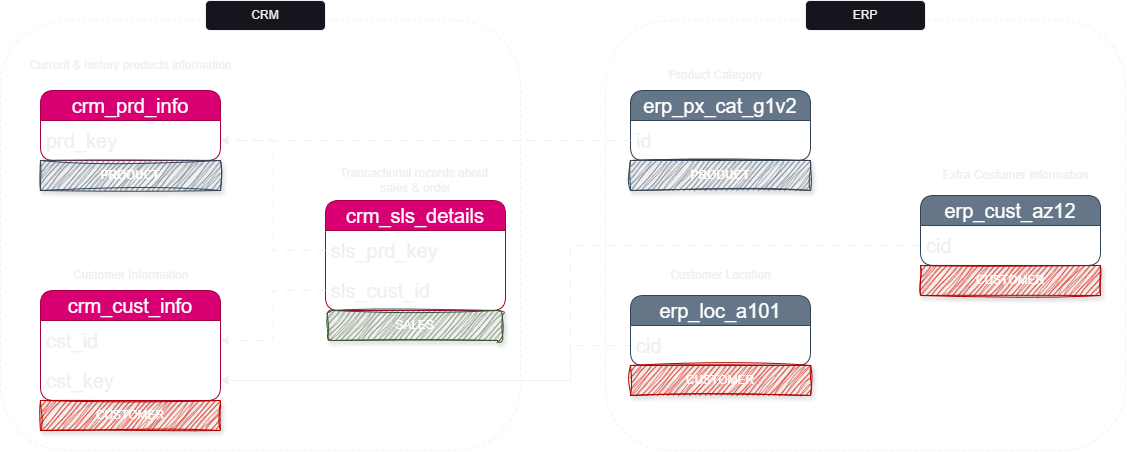

The diagram above was exported from draw.io. Its source (the exported page's mxGraphModel, read from the mxfile embedded in the PNG):
<mxGraphModel dx="1750" dy="1035" grid="1" gridSize="10" guides="1" tooltips="1" connect="1" arrows="1" fold="1" page="1" pageScale="1" pageWidth="1920" pageHeight="1200" math="0" shadow="0">
  <root>
    <mxCell id="0" />
    <mxCell id="1" parent="0" />
    <mxCell id="it-dY1sX6KetH1n9kR19-27" value="" style="rounded=1;whiteSpace=wrap;html=1;dashed=1;fillColor=none;container=0;" parent="1" vertex="1">
      <mxGeometry x="290" y="340" width="520" height="430" as="geometry" />
    </mxCell>
    <mxCell id="it-dY1sX6KetH1n9kR19-32" value="" style="rounded=1;whiteSpace=wrap;html=1;dashed=1;fillColor=none;container=0;" parent="1" vertex="1">
      <mxGeometry x="895" y="340" width="520" height="430" as="geometry" />
    </mxCell>
    <mxCell id="it-dY1sX6KetH1n9kR19-17" value="Product Category" style="text;html=1;align=center;verticalAlign=middle;resizable=0;points=[];autosize=1;strokeColor=none;fillColor=none;container=0;" parent="1" vertex="1">
      <mxGeometry x="945" y="380" width="120" height="30" as="geometry" />
    </mxCell>
    <mxCell id="it-dY1sX6KetH1n9kR19-18" value="erp_px_cat_g1v2" style="swimlane;fontStyle=0;childLayout=stackLayout;horizontal=1;startSize=30;horizontalStack=0;resizeParent=1;resizeParentMax=0;resizeLast=0;collapsible=1;marginBottom=0;whiteSpace=wrap;html=1;fillColor=#647687;fontColor=#ffffff;strokeColor=#314354;fontSize=20;rounded=1;container=0;" parent="1" vertex="1">
      <mxGeometry x="920" y="410" width="180" height="70" as="geometry" />
    </mxCell>
    <mxCell id="it-dY1sX6KetH1n9kR19-2" value="crm_cust_info" style="swimlane;fontStyle=0;childLayout=stackLayout;horizontal=1;startSize=30;horizontalStack=0;resizeParent=1;resizeParentMax=0;resizeLast=0;collapsible=1;marginBottom=0;whiteSpace=wrap;html=1;fillColor=#d80073;fontColor=#ffffff;strokeColor=#A50040;fontSize=20;rounded=1;container=0;" parent="1" vertex="1">
      <mxGeometry x="330" y="610" width="180" height="110" as="geometry" />
    </mxCell>
    <mxCell id="it-dY1sX6KetH1n9kR19-6" value="Customer Information" style="text;html=1;align=center;verticalAlign=middle;resizable=0;points=[];autosize=1;strokeColor=none;fillColor=none;container=0;" parent="1" vertex="1">
      <mxGeometry x="350" y="580" width="140" height="30" as="geometry" />
    </mxCell>
    <mxCell id="it-dY1sX6KetH1n9kR19-7" value="Current &amp;amp; history products information" style="text;html=1;align=center;verticalAlign=middle;resizable=0;points=[];autosize=1;strokeColor=none;fillColor=none;container=0;" parent="1" vertex="1">
      <mxGeometry x="305" y="370" width="230" height="30" as="geometry" />
    </mxCell>
    <mxCell id="it-dY1sX6KetH1n9kR19-8" value="crm_prd_info" style="swimlane;fontStyle=0;childLayout=stackLayout;horizontal=1;startSize=30;horizontalStack=0;resizeParent=1;resizeParentMax=0;resizeLast=0;collapsible=1;marginBottom=0;whiteSpace=wrap;html=1;fillColor=#d80073;fontColor=#ffffff;strokeColor=#A50040;fontSize=20;rounded=1;container=0;" parent="1" vertex="1">
      <mxGeometry x="330" y="410" width="180" height="70" as="geometry" />
    </mxCell>
    <mxCell id="it-dY1sX6KetH1n9kR19-21" value="crm_sls_details" style="swimlane;fontStyle=0;childLayout=stackLayout;horizontal=1;startSize=30;horizontalStack=0;resizeParent=1;resizeParentMax=0;resizeLast=0;collapsible=1;marginBottom=0;whiteSpace=wrap;html=1;fillColor=#d80073;fontColor=#ffffff;strokeColor=#A50040;fontSize=20;rounded=1;container=0;" parent="1" vertex="1">
      <mxGeometry x="615" y="520" width="180" height="110" as="geometry" />
    </mxCell>
    <mxCell id="it-dY1sX6KetH1n9kR19-28" value="CRM" style="rounded=1;whiteSpace=wrap;html=1;container=0;" parent="1" vertex="1">
      <mxGeometry x="495" y="320" width="120" height="30" as="geometry" />
    </mxCell>
    <mxCell id="it-dY1sX6KetH1n9kR19-33" value="ERP" style="rounded=1;whiteSpace=wrap;html=1;container=0;" parent="1" vertex="1">
      <mxGeometry x="1095" y="320" width="120" height="30" as="geometry" />
    </mxCell>
    <mxCell id="it-dY1sX6KetH1n9kR19-39" style="edgeStyle=orthogonalEdgeStyle;rounded=0;orthogonalLoop=1;jettySize=auto;html=1;flowAnimation=1;" parent="1" source="it-dY1sX6KetH1n9kR19-22" target="it-dY1sX6KetH1n9kR19-36" edge="1">
      <mxGeometry relative="1" as="geometry" />
    </mxCell>
    <mxCell id="it-dY1sX6KetH1n9kR19-42" style="edgeStyle=orthogonalEdgeStyle;rounded=0;orthogonalLoop=1;jettySize=auto;html=1;entryX=1;entryY=0.5;entryDx=0;entryDy=0;flowAnimation=1;" parent="1" source="it-dY1sX6KetH1n9kR19-26" target="it-dY1sX6KetH1n9kR19-3" edge="1">
      <mxGeometry relative="1" as="geometry" />
    </mxCell>
    <mxCell id="it-dY1sX6KetH1n9kR19-20" value="Transactional records about&amp;nbsp;&lt;div&gt;sales &amp;amp; order&lt;/div&gt;" style="text;html=1;align=center;verticalAlign=middle;resizable=0;points=[];autosize=1;strokeColor=none;fillColor=none;container=0;" parent="1" vertex="1">
      <mxGeometry x="615" y="480" width="180" height="40" as="geometry" />
    </mxCell>
    <mxCell id="it-dY1sX6KetH1n9kR19-51" style="edgeStyle=orthogonalEdgeStyle;rounded=0;orthogonalLoop=1;jettySize=auto;html=1;entryX=1;entryY=0.5;entryDx=0;entryDy=0;flowAnimation=1;" parent="1" source="it-dY1sX6KetH1n9kR19-19" target="it-dY1sX6KetH1n9kR19-36" edge="1">
      <mxGeometry relative="1" as="geometry">
        <Array as="points">
          <mxPoint x="820" y="460" />
          <mxPoint x="820" y="460" />
        </Array>
      </mxGeometry>
    </mxCell>
    <mxCell id="it-dY1sX6KetH1n9kR19-52" style="edgeStyle=orthogonalEdgeStyle;rounded=0;orthogonalLoop=1;jettySize=auto;html=1;flowAnimation=1;exitX=0;exitY=0.5;exitDx=0;exitDy=0;" parent="1" source="it-dY1sX6KetH1n9kR19-15" target="it-dY1sX6KetH1n9kR19-43" edge="1">
      <mxGeometry relative="1" as="geometry">
        <Array as="points">
          <mxPoint x="860" y="665" />
          <mxPoint x="860" y="700" />
        </Array>
      </mxGeometry>
    </mxCell>
    <mxCell id="it-dY1sX6KetH1n9kR19-53" style="edgeStyle=orthogonalEdgeStyle;rounded=0;orthogonalLoop=1;jettySize=auto;html=1;flowAnimation=1;" parent="1" source="it-dY1sX6KetH1n9kR19-12" target="it-dY1sX6KetH1n9kR19-43" edge="1">
      <mxGeometry relative="1" as="geometry" />
    </mxCell>
    <mxCell id="it-dY1sX6KetH1n9kR19-19" value="id" style="text;strokeColor=none;fillColor=none;align=left;verticalAlign=middle;spacingLeft=4;spacingRight=4;overflow=hidden;points=[[0,0.5],[1,0.5]];portConstraint=eastwest;rotatable=0;whiteSpace=wrap;html=1;fontSize=20;container=0;" parent="1" vertex="1">
      <mxGeometry x="920" y="440" width="180" height="40" as="geometry" />
    </mxCell>
    <mxCell id="it-dY1sX6KetH1n9kR19-3" value="cst_id" style="text;strokeColor=none;fillColor=none;align=left;verticalAlign=middle;spacingLeft=4;spacingRight=4;overflow=hidden;points=[[0,0.5],[1,0.5]];portConstraint=eastwest;rotatable=0;whiteSpace=wrap;html=1;fontSize=20;container=0;" parent="1" vertex="1">
      <mxGeometry x="330" y="640" width="180" height="40" as="geometry" />
    </mxCell>
    <mxCell id="it-dY1sX6KetH1n9kR19-43" value="cst_key" style="text;strokeColor=none;fillColor=none;align=left;verticalAlign=middle;spacingLeft=4;spacingRight=4;overflow=hidden;points=[[0,0.5],[1,0.5]];portConstraint=eastwest;rotatable=0;whiteSpace=wrap;html=1;fontSize=20;container=0;" parent="1" vertex="1">
      <mxGeometry x="330" y="680" width="180" height="40" as="geometry" />
    </mxCell>
    <mxCell id="it-dY1sX6KetH1n9kR19-36" value="prd_key" style="text;strokeColor=none;fillColor=none;align=left;verticalAlign=middle;spacingLeft=4;spacingRight=4;overflow=hidden;points=[[0,0.5],[1,0.5]];portConstraint=eastwest;rotatable=0;whiteSpace=wrap;html=1;fontSize=20;container=0;" parent="1" vertex="1">
      <mxGeometry x="330" y="440" width="180" height="40" as="geometry" />
    </mxCell>
    <mxCell id="it-dY1sX6KetH1n9kR19-22" value="sls_prd_key" style="text;strokeColor=none;fillColor=none;align=left;verticalAlign=middle;spacingLeft=4;spacingRight=4;overflow=hidden;points=[[0,0.5],[1,0.5]];portConstraint=eastwest;rotatable=0;whiteSpace=wrap;html=1;fontSize=20;container=0;" parent="1" vertex="1">
      <mxGeometry x="615" y="550" width="180" height="40" as="geometry" />
    </mxCell>
    <mxCell id="it-dY1sX6KetH1n9kR19-26" value="sls_cust_id" style="text;strokeColor=none;fillColor=none;align=left;verticalAlign=middle;spacingLeft=4;spacingRight=4;overflow=hidden;points=[[0,0.5],[1,0.5]];portConstraint=eastwest;rotatable=0;whiteSpace=wrap;html=1;fontSize=20;container=0;" parent="1" vertex="1">
      <mxGeometry x="615" y="590" width="180" height="40" as="geometry" />
    </mxCell>
    <mxCell id="J_EJxvOv_3s9-h6URCn4-2" value="&lt;b style=&quot;&quot;&gt;PRODUCT&lt;/b&gt;" style="text;html=1;strokeColor=#314354;fillColor=#647687;align=center;verticalAlign=middle;whiteSpace=wrap;overflow=hidden;fontColor=#ffffff;rounded=0;sketch=1;curveFitting=1;jiggle=2;shadow=1;glass=0;" parent="1" vertex="1">
      <mxGeometry x="330" y="480" width="180" height="30" as="geometry" />
    </mxCell>
    <mxCell id="J_EJxvOv_3s9-h6URCn4-3" value="&lt;b style=&quot;&quot;&gt;PRODUCT&lt;/b&gt;" style="text;html=1;strokeColor=#314354;fillColor=#647687;align=center;verticalAlign=middle;whiteSpace=wrap;overflow=hidden;fontColor=#ffffff;rounded=0;sketch=1;curveFitting=1;jiggle=2;shadow=1;glass=0;" parent="1" vertex="1">
      <mxGeometry x="920" y="480" width="180" height="30" as="geometry" />
    </mxCell>
    <mxCell id="J_EJxvOv_3s9-h6URCn4-6" value="CUSTOMER" style="text;html=1;strokeColor=#B20000;fillColor=#e51400;align=center;verticalAlign=middle;whiteSpace=wrap;overflow=hidden;fontColor=#ffffff;rounded=0;sketch=1;curveFitting=1;jiggle=2;shadow=1;glass=0;" parent="1" vertex="1">
      <mxGeometry x="330" y="720" width="180" height="30" as="geometry" />
    </mxCell>
    <mxCell id="J_EJxvOv_3s9-h6URCn4-7" value="SALES" style="text;html=1;strokeColor=#3A5431;fillColor=#6d8764;align=center;verticalAlign=middle;whiteSpace=wrap;overflow=hidden;fontColor=#ffffff;rounded=1;sketch=1;curveFitting=1;jiggle=2;shadow=1;glass=0;" parent="1" vertex="1">
      <mxGeometry x="617" y="630" width="175" height="30" as="geometry" />
    </mxCell>
    <mxCell id="J_EJxvOv_3s9-h6URCn4-9" value="" style="group" parent="1" vertex="1" connectable="0">
      <mxGeometry x="920" y="580" width="180" height="135" as="geometry" />
    </mxCell>
    <mxCell id="it-dY1sX6KetH1n9kR19-14" value="erp_loc_a101" style="swimlane;fontStyle=0;childLayout=stackLayout;horizontal=1;startSize=30;horizontalStack=0;resizeParent=1;resizeParentMax=0;resizeLast=0;collapsible=1;marginBottom=0;whiteSpace=wrap;html=1;fillColor=#647687;fontColor=#ffffff;strokeColor=#314354;fontSize=20;rounded=1;container=0;" parent="J_EJxvOv_3s9-h6URCn4-9" vertex="1">
      <mxGeometry y="35" width="180" height="70" as="geometry" />
    </mxCell>
    <mxCell id="it-dY1sX6KetH1n9kR19-16" value="Customer Location" style="text;html=1;align=center;verticalAlign=middle;resizable=0;points=[];autosize=1;strokeColor=none;fillColor=none;container=0;" parent="J_EJxvOv_3s9-h6URCn4-9" vertex="1">
      <mxGeometry x="30" width="120" height="30" as="geometry" />
    </mxCell>
    <mxCell id="it-dY1sX6KetH1n9kR19-15" value="cid" style="text;strokeColor=none;fillColor=none;align=left;verticalAlign=middle;spacingLeft=4;spacingRight=4;overflow=hidden;points=[[0,0.5],[1,0.5]];portConstraint=eastwest;rotatable=0;whiteSpace=wrap;html=1;fontSize=20;container=0;" parent="J_EJxvOv_3s9-h6URCn4-9" vertex="1">
      <mxGeometry y="65" width="180" height="40" as="geometry" />
    </mxCell>
    <mxCell id="J_EJxvOv_3s9-h6URCn4-4" value="CUSTOMER" style="text;html=1;strokeColor=#B20000;fillColor=#e51400;align=center;verticalAlign=middle;whiteSpace=wrap;overflow=hidden;fontColor=#ffffff;rounded=0;sketch=1;curveFitting=1;jiggle=2;shadow=1;glass=0;" parent="J_EJxvOv_3s9-h6URCn4-9" vertex="1">
      <mxGeometry y="105" width="180" height="30" as="geometry" />
    </mxCell>
    <mxCell id="J_EJxvOv_3s9-h6URCn4-10" value="" style="group" parent="1" vertex="1" connectable="0">
      <mxGeometry x="1210" y="480" width="180" height="135" as="geometry" />
    </mxCell>
    <mxCell id="it-dY1sX6KetH1n9kR19-11" value="erp_cust_az12" style="swimlane;fontStyle=0;childLayout=stackLayout;horizontal=1;startSize=30;horizontalStack=0;resizeParent=1;resizeParentMax=0;resizeLast=0;collapsible=1;marginBottom=0;whiteSpace=wrap;html=1;fillColor=#647687;fontColor=#ffffff;strokeColor=#314354;fontSize=20;rounded=1;container=0;" parent="J_EJxvOv_3s9-h6URCn4-10" vertex="1">
      <mxGeometry y="35" width="180" height="70" as="geometry" />
    </mxCell>
    <mxCell id="it-dY1sX6KetH1n9kR19-13" value="Extra Costumer information" style="text;html=1;align=center;verticalAlign=middle;resizable=0;points=[];autosize=1;strokeColor=none;fillColor=none;container=0;" parent="J_EJxvOv_3s9-h6URCn4-10" vertex="1">
      <mxGeometry x="10" width="170" height="30" as="geometry" />
    </mxCell>
    <mxCell id="it-dY1sX6KetH1n9kR19-12" value="cid" style="text;strokeColor=none;fillColor=none;align=left;verticalAlign=middle;spacingLeft=4;spacingRight=4;overflow=hidden;points=[[0,0.5],[1,0.5]];portConstraint=eastwest;rotatable=0;whiteSpace=wrap;html=1;fontSize=20;container=0;" parent="J_EJxvOv_3s9-h6URCn4-10" vertex="1">
      <mxGeometry y="65" width="180" height="40" as="geometry" />
    </mxCell>
    <mxCell id="J_EJxvOv_3s9-h6URCn4-5" value="CUSTOMER" style="text;html=1;strokeColor=#B20000;fillColor=#e51400;align=center;verticalAlign=middle;whiteSpace=wrap;overflow=hidden;fontColor=#ffffff;rounded=0;sketch=1;curveFitting=1;jiggle=2;shadow=1;glass=0;" parent="J_EJxvOv_3s9-h6URCn4-10" vertex="1">
      <mxGeometry y="105" width="180" height="30" as="geometry" />
    </mxCell>
  </root>
</mxGraphModel>